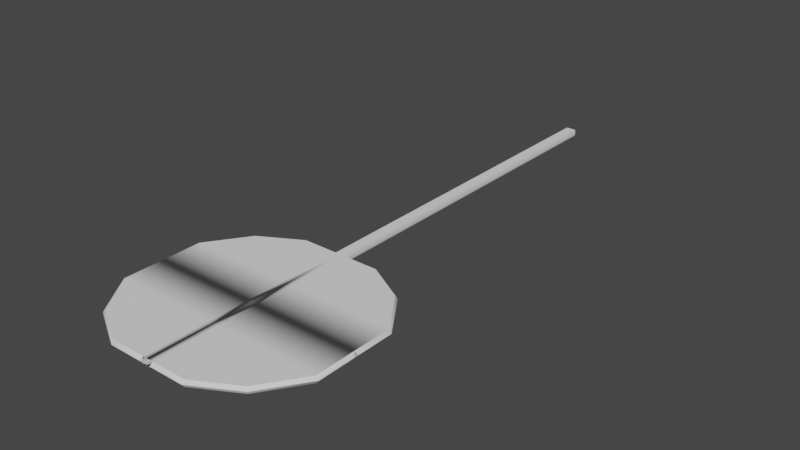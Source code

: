 # Source: BlenderStopSign.blend  (saved by Blender 3.4.6; exported with 4.5.12 LTS)
import bpy
from mathutils import Matrix  # noqa: F401  (used for matrix-valued properties, if any)

bpy.ops.wm.read_factory_settings(use_empty=True)
scene = bpy.context.scene
scene.name = 'Scene'

# ---- collections
col_collection = bpy.data.collections.new('Collection'); scene.collection.children.link(col_collection)

# ---- node groups
ng_auto_smooth = bpy.data.node_groups.new('Auto Smooth', 'GeometryNodeTree')
_s = ng_auto_smooth.interface.new_socket(name='Geometry', in_out='OUTPUT', socket_type='NodeSocketGeometry')
_s = ng_auto_smooth.interface.new_socket(name='Geometry', in_out='INPUT', socket_type='NodeSocketGeometry')
_s = ng_auto_smooth.interface.new_socket(name='Angle', in_out='INPUT', socket_type='NodeSocketFloat')
_s.subtype = 'ANGLE'
_s.min_value = 0.0
_s.max_value = 3.142
ng_auto_smooth.is_modifier = True
_N = ng_auto_smooth.nodes; _L = ng_auto_smooth.links
n0 = _N.new('NodeGroupOutput'); n0.name = 'Group Output'; n0.location = (480, -100)
n1 = _N.new('NodeGroupInput'); n1.name = 'Group Input'; n1.location = (-420, -300)
n2 = _N.new('NodeGroupInput'); n2.name = 'Group Input.001'; n2.location = (-60, -100)
n3 = _N.new('GeometryNodeSetShadeSmooth'); n3.name = 'Set Shade Smooth'; n3.location = (120, -100)
n3.domain = 'EDGE'
n4 = _N.new('GeometryNodeSetShadeSmooth'); n4.name = 'Set Shade Smooth.001'; n4.location = (300, -100)
n5 = _N.new('GeometryNodeInputMeshEdgeAngle'); n5.name = 'Edge Angle'; n5.location = (-420, -220)
n6 = _N.new('GeometryNodeInputEdgeSmooth'); n6.name = 'Is Edge Smooth'; n6.location = (-60, -160)
n7 = _N.new('GeometryNodeInputShadeSmooth'); n7.name = 'Is Face Smooth'; n7.location = (-240, -340)
n8 = _N.new('FunctionNodeBooleanMath'); n8.name = 'Boolean Math'; n8.location = (-60, -220)
n9 = _N.new('FunctionNodeCompare'); n9.name = 'Compare'; n9.location = (-240, -180)
n9.operation = 'LESS_EQUAL'
_L.new(n5.outputs[0], n9.inputs[0])
_L.new(n4.outputs[0], n0.inputs[0])
_L.new(n1.outputs[1], n9.inputs[1])
_L.new(n9.outputs[0], n8.inputs[0])
_L.new(n7.outputs[0], n8.inputs[1])
_L.new(n2.outputs[0], n3.inputs[0])
_L.new(n6.outputs[0], n3.inputs[1])
_L.new(n3.outputs[0], n4.inputs[0])
_L.new(n8.outputs[0], n3.inputs[2])
n0.is_active_output = True

# ---- world
world_world = bpy.data.worlds.new('World'); scene.world = world_world
world_world.use_nodes = True; world_world.node_tree.nodes.clear()
_N = world_world.node_tree.nodes; _L = world_world.node_tree.links
n0 = _N.new('ShaderNodeOutputWorld'); n0.name = 'World Output'; n0.location = (300, 300)
n1 = _N.new('ShaderNodeBackground'); n1.name = 'Background'; n1.location = (10, 300)
n1.inputs[0].default_value = (0.05088, 0.05088, 0.05088, 1.0)
_L.new(n1.outputs[0], n0.inputs[0])
n0.is_active_output = True
world_world.color = (0.05088, 0.05088, 0.05088)
world_world.use_sun_shadow = False
world_world.sun_shadow_jitter_overblur = 0.0

# ---- meshes
me_plane = bpy.data.meshes.new('Plane')
me_plane.from_pydata([(-0.7886, 2.088, 0.06472), (0.041, -0.03987, 0.06472), (-1.589, 1.589, 0.0), (0.0, 0.7946, 0.1294), (-2.141, 0.0, 0.0), (0.0, 0.0, 0.1294), (0.0, 2.038, 0.1294), (-2.141, 0.7946, 0.0), (-2.194, 0.7897, 0.06472), (-0.7886, -0.03987, 0.06472), (0.0, 2.088, 0.06472), (0.0, 2.038, 0.0), (0.0, 0.0, 0.0), (0.0, 0.7946, 0.0), (-0.7946, 0.7946, 0.1294), (-1.618, 1.619, 0.06472), (-2.141, 0.7946, 0.1294), (-2.141, 0.0, 0.1294), (-1.589, 1.589, 0.1294), (-0.7946, 0.0, 0.1294), (-0.7946, 2.038, 0.0), (-0.7946, 0.0, 0.0), (-0.7946, 0.7946, 0.0), (-0.7946, 2.038, 0.1294), (0.041, 0.7897, 0.06472), (-2.194, -0.03987, 0.06472), (-2.179, -0.02859, 0.09709), (-2.179, 0.7911, 0.09709), (0.0, 2.074, 0.09709), (-1.61, 1.611, 0.09709), (0.0294, 0.7911, 0.09709), (0.0294, -0.02859, 0.09709), (-0.7903, -0.02859, 0.09709), (-0.7903, 2.074, 0.09709), (0.02292, -0.02229, 0.03236), (-0.7913, -0.02229, 0.03236), (0.02292, 0.7919, 0.03236), (-1.605, 1.606, 0.03236), (0.0, 2.066, 0.03236), (-2.17, 0.7919, 0.03236), (-0.7913, 2.066, 0.03236), (-2.17, -0.02229, 0.03236), (-0.3973, 0.7946, 0.1294), (-0.3973, 2.038, 0.1294), (-0.3973, 0.0, 0.1294), (-0.3973, 2.038, 0.0), (-0.3973, 0.0, 0.0), (-0.3973, 0.7946, 0.0), (-0.3738, 2.088, 0.06472), (-0.3738, -0.03987, 0.06472), (-0.3804, 2.074, 0.09709), (-0.3804, -0.02859, 0.09709), (-0.3842, -0.02229, 0.03236), (-0.3842, 2.066, 0.03236), (-0.2125, 2.088, 0.06472), (-0.2092, 2.074, 0.09709), (-0.2118, 2.066, 0.03236), (-0.1987, 0.7946, 0.1294), (-0.1987, 2.038, 0.1294), (-0.1987, 0.0, 0.1294), (-0.1987, 2.038, 0.0), (-0.1987, 0.0, 0.0), (-0.1987, 0.7946, 0.0), (-0.1664, -0.03987, 0.06472), (-0.1755, -0.02859, 0.09709), (-0.1806, -0.02229, 0.03236), (-0.1062, 2.088, 0.06472), (-0.1046, 2.074, 0.09709), (-0.1059, 2.066, 0.03236), (-0.09933, 0.7946, 0.1294), (-0.09933, 2.038, 0.1294), (-0.09933, 0.0, 0.1294), (-0.09933, 2.038, 0.0), (-0.09933, 0.0, 0.0), (-0.09933, 0.7946, 0.0), (-0.0627, -0.03987, 0.06472), (-0.07306, -0.02859, 0.09709), (-0.07885, -0.02229, 0.03236), (0.7886, 2.088, 0.06472), (-0.041, -0.03987, 0.06472), (1.589, 1.589, 0.0), (2.141, 0.0, 0.0), (2.141, 0.7946, 0.0), (2.194, 0.7897, 0.06472), (0.7886, -0.03987, 0.06472), (0.7946, 0.7946, 0.1294), (1.618, 1.619, 0.06472), (2.141, 0.7946, 0.1294), (2.141, 0.0, 0.1294), (1.589, 1.589, 0.1294), (0.7946, 0.0, 0.1294), (0.7946, 2.038, 0.0), (0.7946, 0.0, 0.0), (0.7946, 0.7946, 0.0), (0.7946, 2.038, 0.1294), (-0.041, 0.7897, 0.06472), (2.194, -0.03987, 0.06472), (2.179, -0.02859, 0.09709), (2.179, 0.7911, 0.09709), (1.61, 1.611, 0.09709), (-0.0294, 0.7911, 0.09709), (-0.0294, -0.02859, 0.09709), (0.7903, -0.02859, 0.09709), (0.7903, 2.074, 0.09709), (-0.02292, -0.02229, 0.03236), (0.7913, -0.02229, 0.03236), (-0.02292, 0.7919, 0.03236), (1.605, 1.606, 0.03236), (2.17, 0.7919, 0.03236), (0.7913, 2.066, 0.03236), (2.17, -0.02229, 0.03236), (0.3973, 0.7946, 0.1294), (0.3973, 2.038, 0.1294), (0.3973, 0.0, 0.1294), (0.3973, 2.038, 0.0), (0.3973, 0.0, 0.0), (0.3973, 0.7946, 0.0), (0.3738, 2.088, 0.06472), (0.3738, -0.03987, 0.06472), (0.3804, 2.074, 0.09709), (0.3804, -0.02859, 0.09709), (0.3842, -0.02229, 0.03236), (0.3842, 2.066, 0.03236), (0.2125, 2.088, 0.06472), (0.2092, 2.074, 0.09709), (0.2118, 2.066, 0.03236), (0.1987, 0.7946, 0.1294), (0.1987, 2.038, 0.1294), (0.1987, 0.0, 0.1294), (0.1987, 2.038, 0.0), (0.1987, 0.0, 0.0), (0.1987, 0.7946, 0.0), (0.1664, -0.03987, 0.06472), (0.1755, -0.02859, 0.09709), (0.1806, -0.02229, 0.03236), (0.1062, 2.088, 0.06472), (0.1046, 2.074, 0.09709), (0.1059, 2.066, 0.03236), (0.09933, 0.7946, 0.1294), (0.09933, 2.038, 0.1294), (0.09933, 0.0, 0.1294), (0.09933, 2.038, 0.0), (0.09933, 0.0, 0.0), (0.09933, 0.7946, 0.0), (0.0627, -0.03987, 0.06472), (0.07306, -0.02859, 0.09709), (0.07885, -0.02229, 0.03236), (-0.7886, -2.088, 0.06472), (0.041, 0.03987, 0.06472), (-1.589, -1.589, 0.0), (0.0, -0.7946, 0.1294), (0.0, -2.038, 0.1294), (-2.141, -0.7946, 0.0), (-2.194, -0.7897, 0.06472), (-0.7886, 0.03987, 0.06472), (0.0, -2.088, 0.06472), (0.0, -2.038, 0.0), (0.0, -0.7946, 0.0), (-0.7946, -0.7946, 0.1294), (-1.618, -1.619, 0.06472), (-2.141, -0.7946, 0.1294), (-1.589, -1.589, 0.1294), (-0.7946, -2.038, 0.0), (-0.7946, -0.7946, 0.0), (-0.7946, -2.038, 0.1294), (0.041, -0.7897, 0.06472), (-2.194, 0.03987, 0.06472), (-2.179, 0.02859, 0.09709), (-2.179, -0.7911, 0.09709), (0.0, -2.074, 0.09709), (-1.61, -1.611, 0.09709), (0.0294, -0.7911, 0.09709), (0.0294, 0.02859, 0.09709), (-0.7903, 0.02859, 0.09709), (-0.7903, -2.074, 0.09709), (0.02292, 0.02229, 0.03236), (-0.7913, 0.02229, 0.03236), (0.02292, -0.7919, 0.03236), (-1.605, -1.606, 0.03236), (0.0, -2.066, 0.03236), (-2.17, -0.7919, 0.03236), (-0.7913, -2.066, 0.03236), (-2.17, 0.02229, 0.03236), (-0.3973, -0.7946, 0.1294), (-0.3973, -2.038, 0.1294), (-0.3973, -2.038, 0.0), (-0.3973, -0.7946, 0.0), (-0.3738, -2.088, 0.06472), (-0.3738, 0.03987, 0.06472), (-0.3804, -2.074, 0.09709), (-0.3804, 0.02859, 0.09709), (-0.3842, 0.02229, 0.03236), (-0.3842, -2.066, 0.03236), (-0.2125, -2.088, 0.06472), (-0.2092, -2.074, 0.09709), (-0.2118, -2.066, 0.03236), (-0.1987, -0.7946, 0.1294), (-0.1987, -2.038, 0.1294), (-0.1987, -2.038, 0.0), (-0.1987, -0.7946, 0.0), (-0.1664, 0.03987, 0.06472), (-0.1755, 0.02859, 0.09709), (-0.1806, 0.02229, 0.03236), (-0.1062, -2.088, 0.06472), (-0.1046, -2.074, 0.09709), (-0.1059, -2.066, 0.03236), (-0.09933, -0.7946, 0.1294), (-0.09933, -2.038, 0.1294), (-0.09933, -2.038, 0.0), (-0.09933, -0.7946, 0.0), (-0.0627, 0.03987, 0.06472), (-0.07306, 0.02859, 0.09709), (-0.07885, 0.02229, 0.03236), (0.7886, -2.088, 0.06472), (-0.041, 0.03987, 0.06472), (1.589, -1.589, 0.0), (2.141, -0.7946, 0.0), (2.194, -0.7897, 0.06472), (0.7886, 0.03987, 0.06472), (0.7946, -0.7946, 0.1294), (1.618, -1.619, 0.06472), (2.141, -0.7946, 0.1294), (1.589, -1.589, 0.1294), (0.7946, -2.038, 0.0), (0.7946, -0.7946, 0.0), (0.7946, -2.038, 0.1294), (-0.041, -0.7897, 0.06472), (2.194, 0.03987, 0.06472), (2.179, 0.02859, 0.09709), (2.179, -0.7911, 0.09709), (1.61, -1.611, 0.09709), (-0.0294, -0.7911, 0.09709), (-0.0294, 0.02859, 0.09709), (0.7903, 0.02859, 0.09709), (0.7903, -2.074, 0.09709), (-0.02292, 0.02229, 0.03236), (0.7913, 0.02229, 0.03236), (-0.02292, -0.7919, 0.03236), (1.605, -1.606, 0.03236), (2.17, -0.7919, 0.03236), (0.7913, -2.066, 0.03236), (2.17, 0.02229, 0.03236), (0.3973, -0.7946, 0.1294), (0.3973, -2.038, 0.1294), (0.3973, -2.038, 0.0), (0.3973, -0.7946, 0.0), (0.3738, -2.088, 0.06472), (0.3738, 0.03987, 0.06472), (0.3804, -2.074, 0.09709), (0.3804, 0.02859, 0.09709), (0.3842, 0.02229, 0.03236), (0.3842, -2.066, 0.03236), (0.2125, -2.088, 0.06472), (0.2092, -2.074, 0.09709), (0.2118, -2.066, 0.03236), (0.1987, -0.7946, 0.1294), (0.1987, -2.038, 0.1294), (0.1987, -2.038, 0.0), (0.1987, -0.7946, 0.0), (0.1664, 0.03987, 0.06472), (0.1755, 0.02859, 0.09709), (0.1806, 0.02229, 0.03236), (0.1062, -2.088, 0.06472), (0.1046, -2.074, 0.09709), (0.1059, -2.066, 0.03236), (0.09933, -0.7946, 0.1294), (0.09933, -2.038, 0.1294), (0.09933, -2.038, 0.0), (0.09933, -0.7946, 0.0), (0.0627, 0.03987, 0.06472), (0.07306, 0.02859, 0.09709), (0.07885, 0.02229, 0.03236), (0.0, 9.324, 0.09709), (0.0, 9.324, 0.06472), (0.0, 9.323, 0.03236), (0.0, 9.32, 0.0), (-0.1062, 9.324, 0.06472), (0.0, 9.32, 0.1294), (-0.1046, 9.324, 0.09709), (-0.1059, 9.323, 0.03236), (-0.09933, 9.32, 0.1294), (-0.09933, 9.32, 0.0), (0.1062, 9.324, 0.06472), (0.1046, 9.324, 0.09709), (0.1059, 9.323, 0.03236), (0.09933, 9.32, 0.1294), (0.09933, 9.32, 0.0), (0.0, 5.208, 0.09709), (0.0, 5.194, 0.06472), (0.0, 5.216, 0.03236), (0.0, 5.244, 0.0), (-0.1062, 5.194, 0.06472), (-0.1046, 5.208, 0.09709), (-0.1059, 5.216, 0.03236), (-0.09933, 5.244, 0.0)], [], [(17, 19, 14, 16), (76, 31, 5, 71), (16, 14, 23, 18), (27, 26, 17, 16), (26, 32, 19, 17), (73, 74, 13, 12), (50, 33, 23, 43), (74, 72, 11, 13), (29, 27, 16, 18), (71, 5, 3, 69), (33, 29, 18, 23), (69, 3, 6, 70), (7, 2, 20, 22), (30, 28, 6, 3), (4, 7, 22, 21), (31, 30, 3, 5), (34, 36, 24, 1), (36, 38, 10, 24), (40, 37, 15, 0), (37, 39, 8, 15), (53, 40, 0, 48), (41, 35, 9, 25), (39, 41, 25, 8), (77, 34, 1, 75), (1, 24, 30, 31), (24, 10, 28, 30), (0, 15, 29, 33), (15, 8, 27, 29), (48, 0, 33, 50), (25, 9, 32, 26), (8, 25, 26, 27), (75, 1, 31, 76), (73, 12, 34, 77), (7, 4, 41, 39), (4, 21, 35, 41), (45, 20, 40, 53), (2, 7, 39, 37), (20, 2, 37, 40), (13, 11, 38, 36), (12, 13, 36, 34), (60, 45, 53, 56), (21, 46, 52, 35), (9, 49, 51, 32), (54, 48, 50, 55), (35, 52, 49, 9), (56, 53, 48, 54), (14, 42, 43, 23), (19, 44, 42, 14), (22, 20, 45, 47), (55, 50, 43, 58), (21, 22, 47, 46), (32, 51, 44, 19), (67, 55, 58, 70), (68, 56, 54, 66), (66, 54, 55, 67), (72, 60, 56, 68), (46, 61, 65, 52), (49, 63, 64, 51), (52, 65, 63, 49), (42, 57, 58, 43), (44, 59, 57, 42), (47, 45, 60, 62), (46, 47, 62, 61), (51, 64, 59, 44), (208, 156, 290, 294), (70, 6, 277, 280), (203, 205, 293, 291), (61, 73, 77, 65), (63, 75, 76, 64), (65, 77, 75, 63), (57, 69, 70, 58), (59, 71, 69, 57), (62, 60, 72, 74), (61, 62, 74, 73), (64, 76, 71, 59), (88, 87, 85, 90), (145, 140, 5, 101), (87, 89, 94, 85), (98, 87, 88, 97), (97, 88, 90, 102), (142, 12, 13, 143), (119, 112, 94, 103), (143, 13, 11, 141), (99, 89, 87, 98), (140, 138, 3, 5), (103, 94, 89, 99), (138, 139, 6, 3), (82, 93, 91, 80), (100, 3, 6, 28), (81, 92, 93, 82), (101, 5, 3, 100), (104, 79, 95, 106), (106, 95, 10, 38), (109, 78, 86, 107), (107, 86, 83, 108), (122, 117, 78, 109), (110, 96, 84, 105), (108, 83, 96, 110), (146, 144, 79, 104), (79, 101, 100, 95), (95, 100, 28, 10), (78, 103, 99, 86), (86, 99, 98, 83), (117, 119, 103, 78), (96, 97, 102, 84), (83, 98, 97, 96), (144, 145, 101, 79), (142, 146, 104, 12), (82, 108, 110, 81), (81, 110, 105, 92), (114, 122, 109, 91), (80, 107, 108, 82), (91, 109, 107, 80), (13, 106, 38, 11), (12, 104, 106, 13), (129, 125, 122, 114), (92, 105, 121, 115), (84, 102, 120, 118), (123, 124, 119, 117), (105, 84, 118, 121), (125, 123, 117, 122), (85, 94, 112, 111), (90, 85, 111, 113), (93, 116, 114, 91), (124, 127, 112, 119), (92, 115, 116, 93), (102, 90, 113, 120), (136, 139, 127, 124), (137, 135, 123, 125), (135, 136, 124, 123), (141, 137, 125, 129), (115, 121, 134, 130), (118, 120, 133, 132), (121, 118, 132, 134), (111, 112, 127, 126), (113, 111, 126, 128), (116, 131, 129, 114), (115, 130, 131, 116), (120, 113, 128, 133), (139, 136, 283, 285), (204, 203, 291, 292), (130, 134, 146, 142), (132, 133, 145, 144), (134, 132, 144, 146), (126, 127, 139, 138), (128, 126, 138, 140), (131, 143, 141, 129), (130, 142, 143, 131), (133, 128, 140, 145), (17, 160, 158, 19), (211, 71, 5, 172), (160, 161, 164, 158), (168, 160, 17, 167), (167, 17, 19, 173), (73, 12, 157, 209), (189, 184, 164, 174), (209, 157, 156, 208), (170, 161, 160, 168), (71, 206, 150, 5), (174, 164, 161, 170), (206, 207, 151, 150), (152, 163, 162, 149), (171, 150, 151, 169), (4, 21, 163, 152), (172, 5, 150, 171), (175, 148, 165, 177), (177, 165, 155, 179), (181, 147, 159, 178), (178, 159, 153, 180), (192, 187, 147, 181), (182, 166, 154, 176), (180, 153, 166, 182), (212, 210, 148, 175), (148, 172, 171, 165), (165, 171, 169, 155), (147, 174, 170, 159), (159, 170, 168, 153), (187, 189, 174, 147), (166, 167, 173, 154), (153, 168, 167, 166), (210, 211, 172, 148), (73, 212, 175, 12), (152, 180, 182, 4), (4, 182, 176, 21), (185, 192, 181, 162), (149, 178, 180, 152), (162, 181, 178, 149), (157, 177, 179, 156), (12, 175, 177, 157), (198, 195, 192, 185), (21, 176, 191, 46), (154, 173, 190, 188), (193, 194, 189, 187), (176, 154, 188, 191), (195, 193, 187, 192), (158, 164, 184, 183), (19, 158, 183, 44), (163, 186, 185, 162), (194, 197, 184, 189), (21, 46, 186, 163), (173, 19, 44, 190), (204, 207, 197, 194), (205, 203, 193, 195), (203, 204, 194, 193), (208, 205, 195, 198), (46, 191, 202, 61), (188, 190, 201, 200), (191, 188, 200, 202), (183, 184, 197, 196), (44, 183, 196, 59), (186, 199, 198, 185), (46, 61, 199, 186), (190, 44, 59, 201), (135, 137, 284, 282), (141, 11, 275, 286), (205, 208, 294, 293), (61, 202, 212, 73), (200, 201, 211, 210), (202, 200, 210, 212), (196, 197, 207, 206), (59, 196, 206, 71), (199, 209, 208, 198), (61, 73, 209, 199), (201, 59, 71, 211), (88, 90, 219, 221), (270, 232, 5, 140), (221, 219, 225, 222), (229, 228, 88, 221), (228, 233, 90, 88), (142, 268, 157, 12), (248, 234, 225, 243), (268, 267, 156, 157), (230, 229, 221, 222), (140, 5, 150, 265), (234, 230, 222, 225), (265, 150, 151, 266), (216, 215, 223, 224), (231, 169, 151, 150), (81, 216, 224, 92), (232, 231, 150, 5), (235, 237, 226, 214), (237, 179, 155, 226), (240, 238, 220, 213), (238, 239, 217, 220), (251, 240, 213, 246), (241, 236, 218, 227), (239, 241, 227, 217), (271, 235, 214, 269), (214, 226, 231, 232), (226, 155, 169, 231), (213, 220, 230, 234), (220, 217, 229, 230), (246, 213, 234, 248), (227, 218, 233, 228), (217, 227, 228, 229), (269, 214, 232, 270), (142, 12, 235, 271), (216, 81, 241, 239), (81, 92, 236, 241), (244, 223, 240, 251), (215, 216, 239, 238), (223, 215, 238, 240), (157, 156, 179, 237), (12, 157, 237, 235), (257, 244, 251, 254), (92, 115, 250, 236), (218, 247, 249, 233), (252, 246, 248, 253), (236, 250, 247, 218), (254, 251, 246, 252), (219, 242, 243, 225), (90, 113, 242, 219), (224, 223, 244, 245), (253, 248, 243, 256), (92, 224, 245, 115), (233, 249, 113, 90), (263, 253, 256, 266), (264, 254, 252, 262), (262, 252, 253, 263), (267, 257, 254, 264), (115, 130, 261, 250), (247, 259, 260, 249), (250, 261, 259, 247), (242, 255, 256, 243), (113, 128, 255, 242), (245, 244, 257, 258), (115, 245, 258, 130), (249, 260, 128, 113), (136, 135, 282, 283), (137, 141, 286, 284), (67, 70, 280, 278), (6, 139, 285, 277), (130, 142, 271, 261), (259, 269, 270, 260), (261, 271, 269, 259), (255, 265, 266, 256), (128, 140, 265, 255), (258, 257, 267, 268), (130, 258, 268, 142), (260, 270, 140, 128), (275, 281, 279, 274), (273, 276, 278, 272), (274, 279, 276, 273), (272, 278, 280, 277), (275, 274, 284, 286), (273, 272, 283, 282), (274, 273, 282, 284), (272, 277, 285, 283), (290, 289, 293, 294), (288, 287, 292, 291), (289, 288, 291, 293), (72, 68, 279, 281), (66, 67, 278, 276), (11, 72, 281, 275), (68, 66, 276, 279)])
me_plane.polygons.foreach_set('use_smooth', [True] * 315)
_uv = me_plane.uv_layers.new(name='UVMap')
_uv.uv.foreach_set('vector', [0.0, 0.5, 0.25, 0.5, 0.25, 0.75, 0.0, 0.75, 0.4687, 0.5, 0.5, 0.5, 0.5, 0.5, 0.4688, 0.5, 0.0, 0.75, 0.25, 0.75, 0.25, 1.0, 0.0, 1.0, 0.0, 0.75, 0.0, 0.5, 0.0, 0.5, 0.0, 0.75, 0.0, 0.5, 0.25, 0.5, 0.25, 0.5, 0.0, 0.5, 0.4688, 0.5, 0.4688, 0.75, 0.5, 0.75, 0.5, 0.5, 0.375, 1.0, 0.25, 1.0, 0.25, 1.0, 0.375, 1.0, 0.4688, 0.75, 0.4688, 1.0, 0.5, 1.0, 0.5, 0.75, 0.0, 1.0, 0.0, 0.75, 0.0, 0.75, 0.0, 1.0, 0.4688, 0.5, 0.5, 0.5, 0.5, 0.75, 0.4688, 0.75, 0.25, 1.0, 0.0, 1.0, 0.0, 1.0, 0.25, 1.0, 0.4688, 0.75, 0.5, 0.75, 0.5, 1.0, 0.4688, 1.0, 0.0, 0.75, 0.0, 1.0, 0.25, 1.0, 0.25, 0.75, 0.5, 0.75, 0.5, 1.0, 0.5, 1.0, 0.5, 0.75, 0.0, 0.5, 0.0, 0.75, 0.25, 0.75, 0.25, 0.5, 0.5, 0.5, 0.5, 0.75, 0.5, 0.75, 0.5, 0.5, 0.5, 0.5, 0.5, 0.75, 0.5, 0.75, 0.5, 0.5, 0.5, 0.75, 0.5, 1.0, 0.5, 1.0, 0.5, 0.75, 0.25, 1.0, 0.0, 1.0, 0.0, 1.0, 0.25, 1.0, 0.0, 1.0, 0.0, 0.75, 0.0, 0.75, 0.0, 1.0, 0.375, 1.0, 0.25, 1.0, 0.25, 1.0, 0.375, 1.0, 0.0, 0.5, 0.25, 0.5, 0.25, 0.5, 0.0, 0.5, 0.0, 0.75, 0.0, 0.5, 0.0, 0.5, 0.0, 0.75, 0.4687, 0.5, 0.5, 0.5, 0.5, 0.5, 0.4688, 0.5, 0.5, 0.5, 0.5, 0.75, 0.5, 0.75, 0.5, 0.5, 0.5, 0.75, 0.5, 1.0, 0.5, 1.0, 0.5, 0.75, 0.25, 1.0, 0.0, 1.0, 0.0, 1.0, 0.25, 1.0, 0.0, 1.0, 0.0, 0.75, 0.0, 0.75, 0.0, 1.0, 0.375, 1.0, 0.25, 1.0, 0.25, 1.0, 0.375, 1.0, 0.0, 0.5, 0.25, 0.5, 0.25, 0.5, 0.0, 0.5, 0.0, 0.75, 0.0, 0.5, 0.0, 0.5, 0.0, 0.75, 0.4688, 0.5, 0.5, 0.5, 0.5, 0.5, 0.4687, 0.5, 0.4688, 0.5, 0.5, 0.5, 0.5, 0.5, 0.4687, 0.5, 0.0, 0.75, 0.0, 0.5, 0.0, 0.5, 0.0, 0.75, 0.0, 0.5, 0.25, 0.5, 0.25, 0.5, 0.0, 0.5, 0.375, 1.0, 0.25, 1.0, 0.25, 1.0, 0.375, 1.0, 0.0, 1.0, 0.0, 0.75, 0.0, 0.75, 0.0, 1.0, 0.25, 1.0, 0.0, 1.0, 0.0, 1.0, 0.25, 1.0, 0.5, 0.75, 0.5, 1.0, 0.5, 1.0, 0.5, 0.75, 0.5, 0.5, 0.5, 0.75, 0.5, 0.75, 0.5, 0.5, 0.4375, 1.0, 0.375, 1.0, 0.375, 1.0, 0.4375, 1.0, 0.25, 0.5, 0.375, 0.5, 0.375, 0.5, 0.25, 0.5, 0.25, 0.5, 0.375, 0.5, 0.375, 0.5, 0.25, 0.5, 0.4375, 1.0, 0.375, 1.0, 0.375, 1.0, 0.4375, 1.0, 0.25, 0.5, 0.375, 0.5, 0.375, 0.5, 0.25, 0.5, 0.4375, 1.0, 0.375, 1.0, 0.375, 1.0, 0.4375, 1.0, 0.25, 0.75, 0.375, 0.75, 0.375, 1.0, 0.25, 1.0, 0.25, 0.5, 0.375, 0.5, 0.375, 0.75, 0.25, 0.75, 0.25, 0.75, 0.25, 1.0, 0.375, 1.0, 0.375, 0.75, 0.4375, 1.0, 0.375, 1.0, 0.375, 1.0, 0.4375, 1.0, 0.25, 0.5, 0.25, 0.75, 0.375, 0.75, 0.375, 0.5, 0.25, 0.5, 0.375, 0.5, 0.375, 0.5, 0.25, 0.5, 0.4687, 1.0, 0.4375, 1.0, 0.4375, 1.0, 0.4688, 1.0, 0.4687, 1.0, 0.4375, 1.0, 0.4375, 1.0, 0.4688, 1.0, 0.4688, 1.0, 0.4375, 1.0, 0.4375, 1.0, 0.4687, 1.0, 0.4688, 1.0, 0.4375, 1.0, 0.4375, 1.0, 0.4687, 1.0, 0.375, 0.5, 0.4375, 0.5, 0.4375, 0.5, 0.375, 0.5, 0.375, 0.5, 0.4375, 0.5, 0.4375, 0.5, 0.375, 0.5, 0.375, 0.5, 0.4375, 0.5, 0.4375, 0.5, 0.375, 0.5, 0.375, 0.75, 0.4375, 0.75, 0.4375, 1.0, 0.375, 1.0, 0.375, 0.5, 0.4375, 0.5, 0.4375, 0.75, 0.375, 0.75, 0.375, 0.75, 0.375, 1.0, 0.4375, 1.0, 0.4375, 0.75, 0.375, 0.5, 0.375, 0.75, 0.4375, 0.75, 0.4375, 0.5, 0.375, 0.5, 0.4375, 0.5, 0.4375, 0.5, 0.375, 0.5, 0.4688, 1.0, 0.5, 1.0, 0.5, 1.0, 0.4688, 1.0, 0.4688, 1.0, 0.5, 1.0, 0.5, 1.0, 0.4688, 1.0, 0.4688, 1.0, 0.4687, 1.0, 0.4687, 1.0, 0.4688, 1.0, 0.4375, 0.5, 0.4688, 0.5, 0.4687, 0.5, 0.4375, 0.5, 0.4375, 0.5, 0.4688, 0.5, 0.4687, 0.5, 0.4375, 0.5, 0.4375, 0.5, 0.4687, 0.5, 0.4688, 0.5, 0.4375, 0.5, 0.4375, 0.75, 0.4688, 0.75, 0.4688, 1.0, 0.4375, 1.0, 0.4375, 0.5, 0.4688, 0.5, 0.4688, 0.75, 0.4375, 0.75, 0.4375, 0.75, 0.4375, 1.0, 0.4688, 1.0, 0.4688, 0.75, 0.4375, 0.5, 0.4375, 0.75, 0.4688, 0.75, 0.4688, 0.5, 0.4375, 0.5, 0.4687, 0.5, 0.4688, 0.5, 0.4375, 0.5, 0.0, 0.5, 0.0, 0.75, 0.25, 0.75, 0.25, 0.5, 0.4687, 0.5, 0.4688, 0.5, 0.5, 0.5, 0.5, 0.5, 0.0, 0.75, 0.0, 1.0, 0.25, 1.0, 0.25, 0.75, 0.0, 0.75, 0.0, 0.75, 0.0, 0.5, 0.0, 0.5, 0.0, 0.5, 0.0, 0.5, 0.25, 0.5, 0.25, 0.5, 0.4688, 0.5, 0.5, 0.5, 0.5, 0.75, 0.4688, 0.75, 0.375, 1.0, 0.375, 1.0, 0.25, 1.0, 0.25, 1.0, 0.4688, 0.75, 0.5, 0.75, 0.5, 1.0, 0.4688, 1.0, 0.0, 1.0, 0.0, 1.0, 0.0, 0.75, 0.0, 0.75, 0.4688, 0.5, 0.4688, 0.75, 0.5, 0.75, 0.5, 0.5, 0.25, 1.0, 0.25, 1.0, 0.0, 1.0, 0.0, 1.0, 0.4688, 0.75, 0.4688, 1.0, 0.5, 1.0, 0.5, 0.75, 0.0, 0.75, 0.25, 0.75, 0.25, 1.0, 0.0, 1.0, 0.5, 0.75, 0.5, 0.75, 0.5, 1.0, 0.5, 1.0, 0.0, 0.5, 0.25, 0.5, 0.25, 0.75, 0.0, 0.75, 0.5, 0.5, 0.5, 0.5, 0.5, 0.75, 0.5, 0.75, 0.5, 0.5, 0.5, 0.5, 0.5, 0.75, 0.5, 0.75, 0.5, 0.75, 0.5, 0.75, 0.5, 1.0, 0.5, 1.0, 0.25, 1.0, 0.25, 1.0, 0.0, 1.0, 0.0, 1.0, 0.0, 1.0, 0.0, 1.0, 0.0, 0.75, 0.0, 0.75, 0.375, 1.0, 0.375, 1.0, 0.25, 1.0, 0.25, 1.0, 0.0, 0.5, 0.0, 0.5, 0.25, 0.5, 0.25, 0.5, 0.0, 0.75, 0.0, 0.75, 0.0, 0.5, 0.0, 0.5, 0.4687, 0.5, 0.4688, 0.5, 0.5, 0.5, 0.5, 0.5, 0.5, 0.5, 0.5, 0.5, 0.5, 0.75, 0.5, 0.75, 0.5, 0.75, 0.5, 0.75, 0.5, 1.0, 0.5, 1.0, 0.25, 1.0, 0.25, 1.0, 0.0, 1.0, 0.0, 1.0, 0.0, 1.0, 0.0, 1.0, 0.0, 0.75, 0.0, 0.75, 0.375, 1.0, 0.375, 1.0, 0.25, 1.0, 0.25, 1.0, 0.0, 0.5, 0.0, 0.5, 0.25, 0.5, 0.25, 0.5, 0.0, 0.75, 0.0, 0.75, 0.0, 0.5, 0.0, 0.5, 0.4688, 0.5, 0.4687, 0.5, 0.5, 0.5, 0.5, 0.5, 0.4688, 0.5, 0.4687, 0.5, 0.5, 0.5, 0.5, 0.5, 0.0, 0.75, 0.0, 0.75, 0.0, 0.5, 0.0, 0.5, 0.0, 0.5, 0.0, 0.5, 0.25, 0.5, 0.25, 0.5, 0.375, 1.0, 0.375, 1.0, 0.25, 1.0, 0.25, 1.0, 0.0, 1.0, 0.0, 1.0, 0.0, 0.75, 0.0, 0.75, 0.25, 1.0, 0.25, 1.0, 0.0, 1.0, 0.0, 1.0, 0.5, 0.75, 0.5, 0.75, 0.5, 1.0, 0.5, 1.0, 0.5, 0.5, 0.5, 0.5, 0.5, 0.75, 0.5, 0.75, 0.4375, 1.0, 0.4375, 1.0, 0.375, 1.0, 0.375, 1.0, 0.25, 0.5, 0.25, 0.5, 0.375, 0.5, 0.375, 0.5, 0.25, 0.5, 0.25, 0.5, 0.375, 0.5, 0.375, 0.5, 0.4375, 1.0, 0.4375, 1.0, 0.375, 1.0, 0.375, 1.0, 0.25, 0.5, 0.25, 0.5, 0.375, 0.5, 0.375, 0.5, 0.4375, 1.0, 0.4375, 1.0, 0.375, 1.0, 0.375, 1.0, 0.25, 0.75, 0.25, 1.0, 0.375, 1.0, 0.375, 0.75, 0.25, 0.5, 0.25, 0.75, 0.375, 0.75, 0.375, 0.5, 0.25, 0.75, 0.375, 0.75, 0.375, 1.0, 0.25, 1.0, 0.4375, 1.0, 0.4375, 1.0, 0.375, 1.0, 0.375, 1.0, 0.25, 0.5, 0.375, 0.5, 0.375, 0.75, 0.25, 0.75, 0.25, 0.5, 0.25, 0.5, 0.375, 0.5, 0.375, 0.5, 0.4687, 1.0, 0.4688, 1.0, 0.4375, 1.0, 0.4375, 1.0, 0.4687, 1.0, 0.4688, 1.0, 0.4375, 1.0, 0.4375, 1.0, 0.4688, 1.0, 0.4687, 1.0, 0.4375, 1.0, 0.4375, 1.0, 0.4688, 1.0, 0.4687, 1.0, 0.4375, 1.0, 0.4375, 1.0, 0.375, 0.5, 0.375, 0.5, 0.4375, 0.5, 0.4375, 0.5, 0.375, 0.5, 0.375, 0.5, 0.4375, 0.5, 0.4375, 0.5, 0.375, 0.5, 0.375, 0.5, 0.4375, 0.5, 0.4375, 0.5, 0.375, 0.75, 0.375, 1.0, 0.4375, 1.0, 0.4375, 0.75, 0.375, 0.5, 0.375, 0.75, 0.4375, 0.75, 0.4375, 0.5, 0.375, 0.75, 0.4375, 0.75, 0.4375, 1.0, 0.375, 1.0, 0.375, 0.5, 0.4375, 0.5, 0.4375, 0.75, 0.375, 0.75, 0.375, 0.5, 0.375, 0.5, 0.4375, 0.5, 0.4375, 0.5, 0.4688, 1.0, 0.4687, 1.0, 0.4687, 1.0, 0.4688, 1.0, 0.4687, 1.0, 0.4688, 1.0, 0.4688, 1.0, 0.4687, 1.0, 0.4375, 0.5, 0.4375, 0.5, 0.4687, 0.5, 0.4688, 0.5, 0.4375, 0.5, 0.4375, 0.5, 0.4687, 0.5, 0.4688, 0.5, 0.4375, 0.5, 0.4375, 0.5, 0.4688, 0.5, 0.4687, 0.5, 0.4375, 0.75, 0.4375, 1.0, 0.4688, 1.0, 0.4688, 0.75, 0.4375, 0.5, 0.4375, 0.75, 0.4688, 0.75, 0.4688, 0.5, 0.4375, 0.75, 0.4688, 0.75, 0.4688, 1.0, 0.4375, 1.0, 0.4375, 0.5, 0.4688, 0.5, 0.4688, 0.75, 0.4375, 0.75, 0.4375, 0.5, 0.4375, 0.5, 0.4688, 0.5, 0.4687, 0.5, 0.0, 0.5, 0.0, 0.75, 0.25, 0.75, 0.25, 0.5, 0.4687, 0.5, 0.4688, 0.5, 0.5, 0.5, 0.5, 0.5, 0.0, 0.75, 0.0, 1.0, 0.25, 1.0, 0.25, 0.75, 0.0, 0.75, 0.0, 0.75, 0.0, 0.5, 0.0, 0.5, 0.0, 0.5, 0.0, 0.5, 0.25, 0.5, 0.25, 0.5, 0.4688, 0.5, 0.5, 0.5, 0.5, 0.75, 0.4688, 0.75, 0.375, 1.0, 0.375, 1.0, 0.25, 1.0, 0.25, 1.0, 0.4688, 0.75, 0.5, 0.75, 0.5, 1.0, 0.4688, 1.0, 0.0, 1.0, 0.0, 1.0, 0.0, 0.75, 0.0, 0.75, 0.4688, 0.5, 0.4688, 0.75, 0.5, 0.75, 0.5, 0.5, 0.25, 1.0, 0.25, 1.0, 0.0, 1.0, 0.0, 1.0, 0.4688, 0.75, 0.4688, 1.0, 0.5, 1.0, 0.5, 0.75, 0.0, 0.75, 0.25, 0.75, 0.25, 1.0, 0.0, 1.0, 0.5, 0.75, 0.5, 0.75, 0.5, 1.0, 0.5, 1.0, 0.0, 0.5, 0.25, 0.5, 0.25, 0.75, 0.0, 0.75, 0.5, 0.5, 0.5, 0.5, 0.5, 0.75, 0.5, 0.75, 0.5, 0.5, 0.5, 0.5, 0.5, 0.75, 0.5, 0.75, 0.5, 0.75, 0.5, 0.75, 0.5, 1.0, 0.5, 1.0, 0.25, 1.0, 0.25, 1.0, 0.0, 1.0, 0.0, 1.0, 0.0, 1.0, 0.0, 1.0, 0.0, 0.75, 0.0, 0.75, 0.375, 1.0, 0.375, 1.0, 0.25, 1.0, 0.25, 1.0, 0.0, 0.5, 0.0, 0.5, 0.25, 0.5, 0.25, 0.5, 0.0, 0.75, 0.0, 0.75, 0.0, 0.5, 0.0, 0.5, 0.4687, 0.5, 0.4688, 0.5, 0.5, 0.5, 0.5, 0.5, 0.5, 0.5, 0.5, 0.5, 0.5, 0.75, 0.5, 0.75, 0.5, 0.75, 0.5, 0.75, 0.5, 1.0, 0.5, 1.0, 0.25, 1.0, 0.25, 1.0, 0.0, 1.0, 0.0, 1.0, 0.0, 1.0, 0.0, 1.0, 0.0, 0.75, 0.0, 0.75, 0.375, 1.0, 0.375, 1.0, 0.25, 1.0, 0.25, 1.0, 0.0, 0.5, 0.0, 0.5, 0.25, 0.5, 0.25, 0.5, 0.0, 0.75, 0.0, 0.75, 0.0, 0.5, 0.0, 0.5, 0.4688, 0.5, 0.4687, 0.5, 0.5, 0.5, 0.5, 0.5, 0.4688, 0.5, 0.4687, 0.5, 0.5, 0.5, 0.5, 0.5, 0.0, 0.75, 0.0, 0.75, 0.0, 0.5, 0.0, 0.5, 0.0, 0.5, 0.0, 0.5, 0.25, 0.5, 0.25, 0.5, 0.375, 1.0, 0.375, 1.0, 0.25, 1.0, 0.25, 1.0, 0.0, 1.0, 0.0, 1.0, 0.0, 0.75, 0.0, 0.75, 0.25, 1.0, 0.25, 1.0, 0.0, 1.0, 0.0, 1.0, 0.5, 0.75, 0.5, 0.75, 0.5, 1.0, 0.5, 1.0, 0.5, 0.5, 0.5, 0.5, 0.5, 0.75, 0.5, 0.75, 0.4375, 1.0, 0.4375, 1.0, 0.375, 1.0, 0.375, 1.0, 0.25, 0.5, 0.25, 0.5, 0.375, 0.5, 0.375, 0.5, 0.25, 0.5, 0.25, 0.5, 0.375, 0.5, 0.375, 0.5, 0.4375, 1.0, 0.4375, 1.0, 0.375, 1.0, 0.375, 1.0, 0.25, 0.5, 0.25, 0.5, 0.375, 0.5, 0.375, 0.5, 0.4375, 1.0, 0.4375, 1.0, 0.375, 1.0, 0.375, 1.0, 0.25, 0.75, 0.25, 1.0, 0.375, 1.0, 0.375, 0.75, 0.25, 0.5, 0.25, 0.75, 0.375, 0.75, 0.375, 0.5, 0.25, 0.75, 0.375, 0.75, 0.375, 1.0, 0.25, 1.0, 0.4375, 1.0, 0.4375, 1.0, 0.375, 1.0, 0.375, 1.0, 0.25, 0.5, 0.375, 0.5, 0.375, 0.75, 0.25, 0.75, 0.25, 0.5, 0.25, 0.5, 0.375, 0.5, 0.375, 0.5, 0.4687, 1.0, 0.4688, 1.0, 0.4375, 1.0, 0.4375, 1.0, 0.4687, 1.0, 0.4688, 1.0, 0.4375, 1.0, 0.4375, 1.0, 0.4688, 1.0, 0.4687, 1.0, 0.4375, 1.0, 0.4375, 1.0, 0.4688, 1.0, 0.4687, 1.0, 0.4375, 1.0, 0.4375, 1.0, 0.375, 0.5, 0.375, 0.5, 0.4375, 0.5, 0.4375, 0.5, 0.375, 0.5, 0.375, 0.5, 0.4375, 0.5, 0.4375, 0.5, 0.375, 0.5, 0.375, 0.5, 0.4375, 0.5, 0.4375, 0.5, 0.375, 0.75, 0.375, 1.0, 0.4375, 1.0, 0.4375, 0.75, 0.375, 0.5, 0.375, 0.75, 0.4375, 0.75, 0.4375, 0.5, 0.375, 0.75, 0.4375, 0.75, 0.4375, 1.0, 0.375, 1.0, 0.375, 0.5, 0.4375, 0.5, 0.4375, 0.75, 0.375, 0.75, 0.375, 0.5, 0.375, 0.5, 0.4375, 0.5, 0.4375, 0.5, 0.4688, 1.0, 0.4687, 1.0, 0.4687, 1.0, 0.4688, 1.0, 0.4688, 1.0, 0.5, 1.0, 0.5, 1.0, 0.4688, 1.0, 0.4687, 1.0, 0.4688, 1.0, 0.4688, 1.0, 0.4687, 1.0, 0.4375, 0.5, 0.4375, 0.5, 0.4687, 0.5, 0.4688, 0.5, 0.4375, 0.5, 0.4375, 0.5, 0.4687, 0.5, 0.4688, 0.5, 0.4375, 0.5, 0.4375, 0.5, 0.4688, 0.5, 0.4687, 0.5, 0.4375, 0.75, 0.4375, 1.0, 0.4688, 1.0, 0.4688, 0.75, 0.4375, 0.5, 0.4375, 0.75, 0.4688, 0.75, 0.4688, 0.5, 0.4375, 0.75, 0.4688, 0.75, 0.4688, 1.0, 0.4375, 1.0, 0.4375, 0.5, 0.4688, 0.5, 0.4688, 0.75, 0.4375, 0.75, 0.4375, 0.5, 0.4375, 0.5, 0.4688, 0.5, 0.4687, 0.5, 0.0, 0.5, 0.25, 0.5, 0.25, 0.75, 0.0, 0.75, 0.4687, 0.5, 0.5, 0.5, 0.5, 0.5, 0.4688, 0.5, 0.0, 0.75, 0.25, 0.75, 0.25, 1.0, 0.0, 1.0, 0.0, 0.75, 0.0, 0.5, 0.0, 0.5, 0.0, 0.75, 0.0, 0.5, 0.25, 0.5, 0.25, 0.5, 0.0, 0.5, 0.4688, 0.5, 0.4688, 0.75, 0.5, 0.75, 0.5, 0.5, 0.375, 1.0, 0.25, 1.0, 0.25, 1.0, 0.375, 1.0, 0.4688, 0.75, 0.4688, 1.0, 0.5, 1.0, 0.5, 0.75, 0.0, 1.0, 0.0, 0.75, 0.0, 0.75, 0.0, 1.0, 0.4688, 0.5, 0.5, 0.5, 0.5, 0.75, 0.4688, 0.75, 0.25, 1.0, 0.0, 1.0, 0.0, 1.0, 0.25, 1.0, 0.4688, 0.75, 0.5, 0.75, 0.5, 1.0, 0.4688, 1.0, 0.0, 0.75, 0.0, 1.0, 0.25, 1.0, 0.25, 0.75, 0.5, 0.75, 0.5, 1.0, 0.5, 1.0, 0.5, 0.75, 0.0, 0.5, 0.0, 0.75, 0.25, 0.75, 0.25, 0.5, 0.5, 0.5, 0.5, 0.75, 0.5, 0.75, 0.5, 0.5, 0.5, 0.5, 0.5, 0.75, 0.5, 0.75, 0.5, 0.5, 0.5, 0.75, 0.5, 1.0, 0.5, 1.0, 0.5, 0.75, 0.25, 1.0, 0.0, 1.0, 0.0, 1.0, 0.25, 1.0, 0.0, 1.0, 0.0, 0.75, 0.0, 0.75, 0.0, 1.0, 0.375, 1.0, 0.25, 1.0, 0.25, 1.0, 0.375, 1.0, 0.0, 0.5, 0.25, 0.5, 0.25, 0.5, 0.0, 0.5, 0.0, 0.75, 0.0, 0.5, 0.0, 0.5, 0.0, 0.75, 0.4687, 0.5, 0.5, 0.5, 0.5, 0.5, 0.4688, 0.5, 0.5, 0.5, 0.5, 0.75, 0.5, 0.75, 0.5, 0.5, 0.5, 0.75, 0.5, 1.0, 0.5, 1.0, 0.5, 0.75, 0.25, 1.0, 0.0, 1.0, 0.0, 1.0, 0.25, 1.0, 0.0, 1.0, 0.0, 0.75, 0.0, 0.75, 0.0, 1.0, 0.375, 1.0, 0.25, 1.0, 0.25, 1.0, 0.375, 1.0, 0.0, 0.5, 0.25, 0.5, 0.25, 0.5, 0.0, 0.5, 0.0, 0.75, 0.0, 0.5, 0.0, 0.5, 0.0, 0.75, 0.4688, 0.5, 0.5, 0.5, 0.5, 0.5, 0.4687, 0.5, 0.4688, 0.5, 0.5, 0.5, 0.5, 0.5, 0.4687, 0.5, 0.0, 0.75, 0.0, 0.5, 0.0, 0.5, 0.0, 0.75, 0.0, 0.5, 0.25, 0.5, 0.25, 0.5, 0.0, 0.5, 0.375, 1.0, 0.25, 1.0, 0.25, 1.0, 0.375, 1.0, 0.0, 1.0, 0.0, 0.75, 0.0, 0.75, 0.0, 1.0, 0.25, 1.0, 0.0, 1.0, 0.0, 1.0, 0.25, 1.0, 0.5, 0.75, 0.5, 1.0, 0.5, 1.0, 0.5, 0.75, 0.5, 0.5, 0.5, 0.75, 0.5, 0.75, 0.5, 0.5, 0.4375, 1.0, 0.375, 1.0, 0.375, 1.0, 0.4375, 1.0, 0.25, 0.5, 0.375, 0.5, 0.375, 0.5, 0.25, 0.5, 0.25, 0.5, 0.375, 0.5, 0.375, 0.5, 0.25, 0.5, 0.4375, 1.0, 0.375, 1.0, 0.375, 1.0, 0.4375, 1.0, 0.25, 0.5, 0.375, 0.5, 0.375, 0.5, 0.25, 0.5, 0.4375, 1.0, 0.375, 1.0, 0.375, 1.0, 0.4375, 1.0, 0.25, 0.75, 0.375, 0.75, 0.375, 1.0, 0.25, 1.0, 0.25, 0.5, 0.375, 0.5, 0.375, 0.75, 0.25, 0.75, 0.25, 0.75, 0.25, 1.0, 0.375, 1.0, 0.375, 0.75, 0.4375, 1.0, 0.375, 1.0, 0.375, 1.0, 0.4375, 1.0, 0.25, 0.5, 0.25, 0.75, 0.375, 0.75, 0.375, 0.5, 0.25, 0.5, 0.375, 0.5, 0.375, 0.5, 0.25, 0.5, 0.4687, 1.0, 0.4375, 1.0, 0.4375, 1.0, 0.4688, 1.0, 0.4687, 1.0, 0.4375, 1.0, 0.4375, 1.0, 0.4688, 1.0, 0.4688, 1.0, 0.4375, 1.0, 0.4375, 1.0, 0.4687, 1.0, 0.4688, 1.0, 0.4375, 1.0, 0.4375, 1.0, 0.4687, 1.0, 0.375, 0.5, 0.4375, 0.5, 0.4375, 0.5, 0.375, 0.5, 0.375, 0.5, 0.4375, 0.5, 0.4375, 0.5, 0.375, 0.5, 0.375, 0.5, 0.4375, 0.5, 0.4375, 0.5, 0.375, 0.5, 0.375, 0.75, 0.4375, 0.75, 0.4375, 1.0, 0.375, 1.0, 0.375, 0.5, 0.4375, 0.5, 0.4375, 0.75, 0.375, 0.75, 0.375, 0.75, 0.375, 1.0, 0.4375, 1.0, 0.4375, 0.75, 0.375, 0.5, 0.375, 0.75, 0.4375, 0.75, 0.4375, 0.5, 0.375, 0.5, 0.4375, 0.5, 0.4375, 0.5, 0.375, 0.5, 0.4687, 1.0, 0.4688, 1.0, 0.4688, 1.0, 0.4687, 1.0, 0.4687, 1.0, 0.4688, 1.0, 0.4688, 1.0, 0.4687, 1.0, 0.4687, 1.0, 0.4688, 1.0, 0.4688, 1.0, 0.4687, 1.0, 0.5, 1.0, 0.4688, 1.0, 0.4688, 1.0, 0.5, 1.0, 0.4375, 0.5, 0.4688, 0.5, 0.4687, 0.5, 0.4375, 0.5, 0.4375, 0.5, 0.4688, 0.5, 0.4687, 0.5, 0.4375, 0.5, 0.4375, 0.5, 0.4687, 0.5, 0.4688, 0.5, 0.4375, 0.5, 0.4375, 0.75, 0.4688, 0.75, 0.4688, 1.0, 0.4375, 1.0, 0.4375, 0.5, 0.4688, 0.5, 0.4688, 0.75, 0.4375, 0.75, 0.4375, 0.75, 0.4375, 1.0, 0.4688, 1.0, 0.4688, 0.75, 0.4375, 0.5, 0.4375, 0.75, 0.4688, 0.75, 0.4688, 0.5, 0.4375, 0.5, 0.4687, 0.5, 0.4688, 0.5, 0.4375, 0.5, 0.5, 1.0, 0.4688, 1.0, 0.4687, 1.0, 0.5, 1.0, 0.5, 1.0, 0.4688, 1.0, 0.4687, 1.0, 0.5, 1.0, 0.5, 1.0, 0.4687, 1.0, 0.4688, 1.0, 0.5, 1.0, 0.5, 1.0, 0.4687, 1.0, 0.4688, 1.0, 0.5, 1.0, 0.5, 1.0, 0.5, 1.0, 0.4687, 1.0, 0.4688, 1.0, 0.5, 1.0, 0.5, 1.0, 0.4687, 1.0, 0.4688, 1.0, 0.5, 1.0, 0.5, 1.0, 0.4688, 1.0, 0.4687, 1.0, 0.5, 1.0, 0.5, 1.0, 0.4688, 1.0, 0.4687, 1.0, 0.5, 1.0, 0.5, 1.0, 0.4687, 1.0, 0.4688, 1.0, 0.5, 1.0, 0.5, 1.0, 0.4687, 1.0, 0.4688, 1.0, 0.5, 1.0, 0.5, 1.0, 0.4688, 1.0, 0.4687, 1.0, 0.4688, 1.0, 0.4687, 1.0, 0.4687, 1.0, 0.4688, 1.0, 0.4688, 1.0, 0.4687, 1.0, 0.4687, 1.0, 0.4688, 1.0, 0.5, 1.0, 0.4688, 1.0, 0.4688, 1.0, 0.5, 1.0, 0.4687, 1.0, 0.4688, 1.0, 0.4688, 1.0, 0.4687, 1.0])
me_plane.update()

# ---- objects
ob_plane = bpy.data.objects.new('Plane', me_plane)

# ---- transforms, parenting, visibility, modifiers, constraints
ob_plane.location = (0.0, 0.0, 0.0)
_m = ob_plane.modifiers.new('Auto Smooth', 'NODES')
_m.node_group = ng_auto_smooth
_gi = [s.identifier for s in ng_auto_smooth.interface.items_tree if s.item_type == 'SOCKET' and s.in_out == 'INPUT']
_m[_gi[1]] = 0.5236  # Angle

# ---- collection membership
col_collection.objects.link(ob_plane)

# ---- scene / render settings (as saved in the file)
scene.frame_start = 1; scene.frame_end = 250; scene.frame_set(1)
scene.render.engine = 'BLENDER_EEVEE_NEXT'
scene.cycles.sampling_pattern = 'TABULATED_SOBOL'
scene.cycles.use_light_tree = False
scene.view_settings.view_transform = 'Filmic'
bpy.context.view_layer.update()

# ---- added for rendering (the .blend has no active camera and no usable light): camera, sun
cam_auto = bpy.data.cameras.new('AutoCamera')
cam_auto.lens = 50.0
cam_auto.sensor_width = 36.0
cam_auto.clip_end = 1000.0
ob_auto_camera = bpy.data.objects.new('AutoCamera', cam_auto)
scene.collection.objects.link(ob_auto_camera)
ob_auto_camera.location = (11.3125, -9.95706, 9.11471)
ob_auto_camera.rotation_euler = (1.09748, -7.21219e-08, 0.694738)
scene.camera = ob_auto_camera
light_auto_sun = bpy.data.lights.new('AutoSun', 'SUN')
light_auto_sun.energy = 3.0
light_auto_sun.angle = 0.0523599
ob_auto_sun = bpy.data.objects.new('AutoSun', light_auto_sun)
scene.collection.objects.link(ob_auto_sun)
ob_auto_sun.rotation_euler = (0.872665, 0.174533, 0.523599)
bpy.context.view_layer.update()
